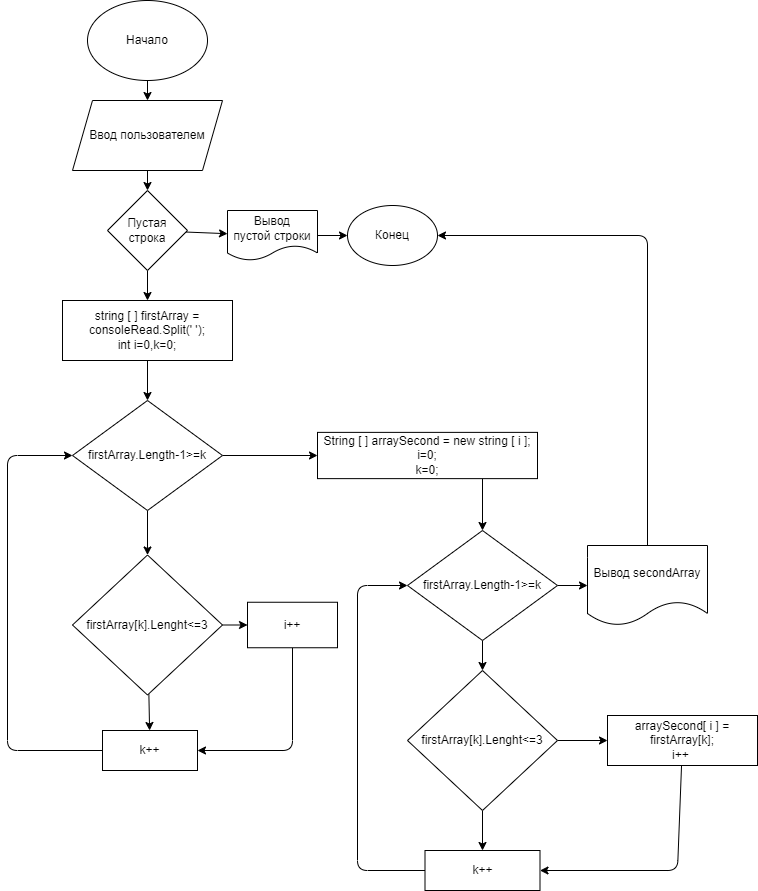

The diagram above was exported from draw.io. Its source (the exported page's mxGraphModel, read from the mxfile embedded in the PNG):
<mxGraphModel dx="593" dy="340" grid="1" gridSize="10" guides="1" tooltips="1" connect="1" arrows="1" fold="1" page="0" pageScale="1" pageWidth="827" pageHeight="1169" background="none" math="0" shadow="1">
  <root>
    <mxCell id="0" />
    <mxCell id="1" parent="0" />
    <mxCell id="4" value="" style="edgeStyle=none;html=1;" parent="1" source="2" target="3" edge="1">
      <mxGeometry relative="1" as="geometry" />
    </mxCell>
    <mxCell id="2" value="Начало" style="ellipse;whiteSpace=wrap;html=1;" parent="1" vertex="1">
      <mxGeometry x="130" y="30" width="120" height="80" as="geometry" />
    </mxCell>
    <mxCell id="6" value="" style="edgeStyle=none;html=1;" parent="1" source="3" target="5" edge="1">
      <mxGeometry relative="1" as="geometry" />
    </mxCell>
    <mxCell id="3" value="Ввод пользователем" style="shape=parallelogram;perimeter=parallelogramPerimeter;whiteSpace=wrap;html=1;fixedSize=1;" parent="1" vertex="1">
      <mxGeometry x="115" y="130" width="150" height="70" as="geometry" />
    </mxCell>
    <mxCell id="8" value="" style="edgeStyle=none;html=1;" parent="1" source="5" target="7" edge="1">
      <mxGeometry relative="1" as="geometry" />
    </mxCell>
    <mxCell id="13" value="" style="edgeStyle=none;html=1;" parent="1" source="5" target="12" edge="1">
      <mxGeometry relative="1" as="geometry" />
    </mxCell>
    <mxCell id="5" value="Пустая&lt;br&gt;строка" style="rhombus;whiteSpace=wrap;html=1;" parent="1" vertex="1">
      <mxGeometry x="150" y="220" width="80" height="80" as="geometry" />
    </mxCell>
    <mxCell id="11" value="" style="edgeStyle=none;html=1;" parent="1" source="7" target="9" edge="1">
      <mxGeometry relative="1" as="geometry" />
    </mxCell>
    <mxCell id="7" value="Вывод&lt;br&gt;пустой строки" style="shape=document;whiteSpace=wrap;html=1;boundedLbl=1;" parent="1" vertex="1">
      <mxGeometry x="270" y="240" width="90" height="50" as="geometry" />
    </mxCell>
    <mxCell id="9" value="Конец" style="ellipse;whiteSpace=wrap;html=1;" parent="1" vertex="1">
      <mxGeometry x="390" y="235" width="90" height="60" as="geometry" />
    </mxCell>
    <mxCell id="15" value="" style="edgeStyle=none;html=1;" edge="1" parent="1" source="12" target="14">
      <mxGeometry relative="1" as="geometry" />
    </mxCell>
    <mxCell id="12" value="string [ ] firstArray = consoleRead.Split(' ');&lt;br&gt;int i=0,k=0;" style="rounded=0;whiteSpace=wrap;html=1;" parent="1" vertex="1">
      <mxGeometry x="105" y="330" width="170" height="60" as="geometry" />
    </mxCell>
    <mxCell id="17" value="" style="edgeStyle=none;html=1;" edge="1" parent="1" source="14" target="16">
      <mxGeometry relative="1" as="geometry" />
    </mxCell>
    <mxCell id="25" value="" style="edgeStyle=none;html=1;" edge="1" parent="1" source="14" target="24">
      <mxGeometry relative="1" as="geometry" />
    </mxCell>
    <mxCell id="14" value="firstArray.Length-1&amp;gt;=k" style="rhombus;whiteSpace=wrap;html=1;" parent="1" vertex="1">
      <mxGeometry x="115" y="430" width="150" height="110" as="geometry" />
    </mxCell>
    <mxCell id="19" value="" style="edgeStyle=none;html=1;" edge="1" parent="1" source="16" target="18">
      <mxGeometry relative="1" as="geometry" />
    </mxCell>
    <mxCell id="21" value="" style="edgeStyle=none;html=1;" edge="1" parent="1" source="16" target="20">
      <mxGeometry relative="1" as="geometry" />
    </mxCell>
    <mxCell id="16" value="firstArray[k].Lenght&amp;lt;=3" style="rhombus;whiteSpace=wrap;html=1;" vertex="1" parent="1">
      <mxGeometry x="115" y="584.5" width="150" height="140" as="geometry" />
    </mxCell>
    <mxCell id="22" style="edgeStyle=none;html=1;exitX=0.5;exitY=1;exitDx=0;exitDy=0;entryX=1;entryY=0.5;entryDx=0;entryDy=0;" edge="1" parent="1" source="18" target="20">
      <mxGeometry relative="1" as="geometry">
        <Array as="points">
          <mxPoint x="335" y="780" />
        </Array>
      </mxGeometry>
    </mxCell>
    <mxCell id="18" value="i++" style="rounded=0;whiteSpace=wrap;html=1;" vertex="1" parent="1">
      <mxGeometry x="290" y="631.75" width="90" height="45.5" as="geometry" />
    </mxCell>
    <mxCell id="23" style="edgeStyle=none;html=1;entryX=0;entryY=0.5;entryDx=0;entryDy=0;" edge="1" parent="1" source="20" target="14">
      <mxGeometry relative="1" as="geometry">
        <mxPoint x="110" y="490" as="targetPoint" />
        <Array as="points">
          <mxPoint x="50" y="780" />
          <mxPoint x="50" y="485" />
        </Array>
      </mxGeometry>
    </mxCell>
    <mxCell id="20" value="k++" style="rounded=0;whiteSpace=wrap;html=1;" vertex="1" parent="1">
      <mxGeometry x="145" y="760" width="95" height="40" as="geometry" />
    </mxCell>
    <mxCell id="30" style="edgeStyle=none;html=1;exitX=0.75;exitY=1;exitDx=0;exitDy=0;entryX=0.5;entryY=0;entryDx=0;entryDy=0;" edge="1" parent="1" source="24" target="27">
      <mxGeometry relative="1" as="geometry" />
    </mxCell>
    <mxCell id="24" value="String [ ] arraySecond = new string [ i ];&lt;br&gt;i=0;&lt;br&gt;k=0;" style="whiteSpace=wrap;html=1;" vertex="1" parent="1">
      <mxGeometry x="360" y="461.88" width="220" height="46.25" as="geometry" />
    </mxCell>
    <mxCell id="31" value="" style="edgeStyle=none;html=1;" edge="1" parent="1" source="27" target="28">
      <mxGeometry relative="1" as="geometry" />
    </mxCell>
    <mxCell id="39" value="" style="edgeStyle=none;html=1;" edge="1" parent="1" source="27" target="38">
      <mxGeometry relative="1" as="geometry" />
    </mxCell>
    <mxCell id="27" value="firstArray.Length-1&amp;gt;=k" style="rhombus;whiteSpace=wrap;html=1;" vertex="1" parent="1">
      <mxGeometry x="450" y="560" width="150" height="110" as="geometry" />
    </mxCell>
    <mxCell id="33" value="" style="edgeStyle=none;html=1;" edge="1" parent="1" source="28" target="32">
      <mxGeometry relative="1" as="geometry" />
    </mxCell>
    <mxCell id="36" style="edgeStyle=none;html=1;exitX=0.5;exitY=1;exitDx=0;exitDy=0;entryX=0.5;entryY=0;entryDx=0;entryDy=0;" edge="1" parent="1" source="28" target="34">
      <mxGeometry relative="1" as="geometry" />
    </mxCell>
    <mxCell id="28" value="firstArray[k].Lenght&amp;lt;=3" style="rhombus;whiteSpace=wrap;html=1;" vertex="1" parent="1">
      <mxGeometry x="450" y="700" width="150" height="140" as="geometry" />
    </mxCell>
    <mxCell id="35" style="edgeStyle=none;html=1;entryX=1;entryY=0.5;entryDx=0;entryDy=0;" edge="1" parent="1" source="32" target="34">
      <mxGeometry relative="1" as="geometry">
        <Array as="points">
          <mxPoint x="720" y="900" />
        </Array>
      </mxGeometry>
    </mxCell>
    <mxCell id="32" value="arraySecond[ i ] = firstArray[k];&lt;br&gt;i++&amp;nbsp;" style="rounded=0;whiteSpace=wrap;html=1;" vertex="1" parent="1">
      <mxGeometry x="650" y="745" width="150" height="50" as="geometry" />
    </mxCell>
    <mxCell id="37" style="edgeStyle=none;html=1;entryX=0;entryY=0.5;entryDx=0;entryDy=0;" edge="1" parent="1" source="34" target="27">
      <mxGeometry relative="1" as="geometry">
        <mxPoint x="400" y="610" as="targetPoint" />
        <Array as="points">
          <mxPoint x="400" y="900" />
          <mxPoint x="400" y="615" />
        </Array>
      </mxGeometry>
    </mxCell>
    <mxCell id="34" value="k++" style="rounded=0;whiteSpace=wrap;html=1;" vertex="1" parent="1">
      <mxGeometry x="467.5" y="880" width="115" height="40" as="geometry" />
    </mxCell>
    <mxCell id="40" style="edgeStyle=none;html=1;entryX=1;entryY=0.5;entryDx=0;entryDy=0;" edge="1" parent="1" source="38" target="9">
      <mxGeometry relative="1" as="geometry">
        <mxPoint x="690" y="260" as="targetPoint" />
        <Array as="points">
          <mxPoint x="690" y="265" />
        </Array>
      </mxGeometry>
    </mxCell>
    <mxCell id="38" value="Вывод secondArray" style="shape=document;whiteSpace=wrap;html=1;boundedLbl=1;" vertex="1" parent="1">
      <mxGeometry x="630" y="575" width="120" height="80" as="geometry" />
    </mxCell>
  </root>
</mxGraphModel>